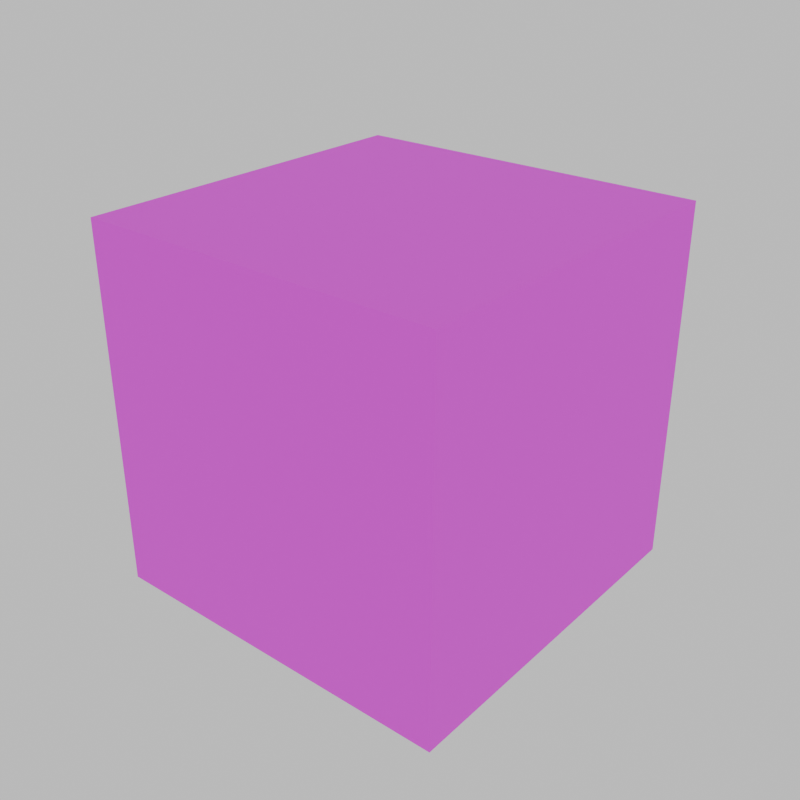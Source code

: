 # Source: green_grooble_bonkers.blend  (saved by Blender 5.0.118; exported with 4.5.12 LTS)
import bpy
from mathutils import Matrix  # noqa: F401  (used for matrix-valued properties, if any)

bpy.ops.wm.read_factory_settings(use_empty=True)
scene = bpy.context.scene
scene.name = 'Scene'

# ---- collections
col_collection = bpy.data.collections.new('Collection'); scene.collection.children.link(col_collection)

# ---- images (referenced by path relative to the original .blend; pixels are not part of the script)
import os
ASSET_DIR = os.environ.get("B2B_ASSET_DIR", "")  # directory of the original .blend (textures are referenced by path, not embedded)
HERE = os.path.dirname(os.path.abspath(__file__))  # packed textures are extracted next to this script under _unpacked/

def load_image(name, relpath, width, height, colorspace="sRGB"):
    """Load a texture the original file referenced (path relative to the .blend, or extracted next to this script)."""
    p = next((c for c in (os.path.join(HERE, relpath), os.path.join(ASSET_DIR, relpath)) if relpath and os.path.exists(c)), "")
    if p:
        img = bpy.data.images.load(p, check_existing=True)
        img.name = name
    else:  # same state as the original file: an image datablock whose file is absent (Cycles renders it pink)
        img = bpy.data.images.new(name, width, height)
        img.source = "FILE"
        img.filepath = "//" + (relpath or name)
    img.colorspace_settings.name = colorspace
    return img
img_green_grooble_face_png = load_image('green_grooble_face.png', 'green_grooble_face.png', 1024, 1024, 'sRGB')
img_green_grooble_body_png = load_image('green_grooble_body.png', 'green_grooble_body.png', 1024, 1024, 'sRGB')

# ---- materials (node trees are filled in below, after node groups)
mat_blue_grooble_face = bpy.data.materials.new('blue_grooble_face')
mat_blue_grooble_body = bpy.data.materials.new('blue_grooble_body')

# ---- material node trees
mat_blue_grooble_face.use_nodes = True; mat_blue_grooble_face.node_tree.nodes.clear()
_N = mat_blue_grooble_face.node_tree.nodes; _L = mat_blue_grooble_face.node_tree.links
n0 = _N.new('ShaderNodeBsdfPrincipled'); n0.name = 'Principled BSDF'; n0.location = (-200, 100)
n0.inputs[2].default_value = 1.0
n1 = _N.new('ShaderNodeOutputMaterial'); n1.name = 'Material Output'; n1.location = (200, 100)
n2 = _N.new('ShaderNodeTexImage'); n2.name = 'Image Texture'; n2.location = (-490, 66)
n2.image = img_green_grooble_face_png
n2.interpolation = 'Closest'
_L.new(n0.outputs[0], n1.inputs[0])
_L.new(n2.outputs[0], n0.inputs[0])
n1.is_active_output = True
mat_blue_grooble_body.use_nodes = True; mat_blue_grooble_body.node_tree.nodes.clear()
_N = mat_blue_grooble_body.node_tree.nodes; _L = mat_blue_grooble_body.node_tree.links
n0 = _N.new('ShaderNodeOutputMaterial'); n0.name = 'Material Output'; n0.location = (200, 100)
n1 = _N.new('ShaderNodeBsdfPrincipled'); n1.name = 'Principled BSDF'; n1.location = (-200, 100)
n1.inputs[2].default_value = 1.0
n2 = _N.new('ShaderNodeTexImage'); n2.name = 'Image Texture'; n2.location = (-490, 66)
n2.image = img_green_grooble_body_png
_L.new(n1.outputs[0], n0.inputs[0])
_L.new(n2.outputs[0], n1.inputs[0])
n0.is_active_output = True

# ---- world
world_world = bpy.data.worlds.new('World'); scene.world = world_world
world_world.use_nodes = True; world_world.node_tree.nodes.clear()
_N = world_world.node_tree.nodes; _L = world_world.node_tree.links
n0 = _N.new('ShaderNodeOutputWorld'); n0.name = 'World Output'; n0.location = (200, 100)
n1 = _N.new('ShaderNodeBackground'); n1.name = 'Background'; n1.location = (-200, 100)
n1.inputs[0].default_value = (0.7329, 0.7329, 0.7329, 1.0)
_L.new(n1.outputs[0], n0.inputs[0])
n0.is_active_output = True
world_world.color = (0.05088, 0.05088, 0.05088)
world_world.sun_shadow_jitter_overblur = 0.0

# ---- meshes
me_cube_001 = bpy.data.meshes.new('Cube.001')
me_cube_001.from_pydata([(-1.0, -1.0, -1.0), (-1.0, -1.0, 1.0), (-1.0, 1.0, -1.0), (-1.0, 1.0, 1.0), (1.0, -1.0, -1.0), (1.0, -1.0, 1.0), (1.0, 1.0, -1.0), (1.0, 1.0, 1.0)], [], [(0, 1, 3, 2), (2, 3, 7, 6), (6, 7, 5, 4), (4, 5, 1, 0), (2, 6, 4, 0), (7, 3, 1, 5)])
me_cube_001.polygons.foreach_set('material_index', [1, 0, 1, 1, 1, 1])
_uv = me_cube_001.uv_layers.new(name='UVMap')
_uv.uv.foreach_set('vector', [0.375, 0.0, 0.625, 0.0, 0.625, 0.25, 0.375, 0.25, 1.0, 0.0, 1.0, 1.0, 5.96e-08, 1.0, 1.192e-07, 0.0, 0.375, 0.5, 0.625, 0.5, 0.625, 0.75, 0.375, 0.75, 0.375, 0.75, 0.625, 0.75, 0.625, 1.0, 0.375, 1.0, 0.125, 0.5, 0.375, 0.5, 0.375, 0.75, 0.125, 0.75, 0.625, 0.5, 0.875, 0.5, 0.875, 0.75, 0.625, 0.75])
me_cube_001.materials.append(mat_blue_grooble_face)
me_cube_001.materials.append(mat_blue_grooble_body)
me_cube_001.update()

# ---- objects
ob_blue_grooble = bpy.data.objects.new('blue_grooble', me_cube_001)

# ---- transforms, parenting, visibility, modifiers, constraints
ob_blue_grooble.location = (0.0, 0.0, 0.0)

# ---- collection membership
col_collection.objects.link(ob_blue_grooble)

# ---- scene / render settings (as saved in the file)
scene.frame_start = 1; scene.frame_end = 250; scene.frame_set(1)
scene.render.engine = 'BLENDER_EEVEE_NEXT'
scene.render.resolution_x = 1080
scene.render.film_transparent = True
scene.render.bake_bias = 0.0
scene.render.bake_samples = 0
scene.cycles.sampling_pattern = 'TABULATED_SOBOL'
scene.eevee.use_volume_custom_range = False
bpy.context.view_layer.update()

# ---- added for rendering (the .blend has no active camera): camera
cam_auto = bpy.data.cameras.new('AutoCamera')
cam_auto.lens = 50.0
cam_auto.sensor_width = 36.0
cam_auto.clip_end = 1000.0
ob_auto_camera = bpy.data.objects.new('AutoCamera', cam_auto)
scene.collection.objects.link(ob_auto_camera)
ob_auto_camera.location = (3.20507, -3.84609, 2.56406)
ob_auto_camera.rotation_euler = (1.09748, -7.21219e-08, 0.694738)
scene.camera = ob_auto_camera
bpy.context.view_layer.update()
